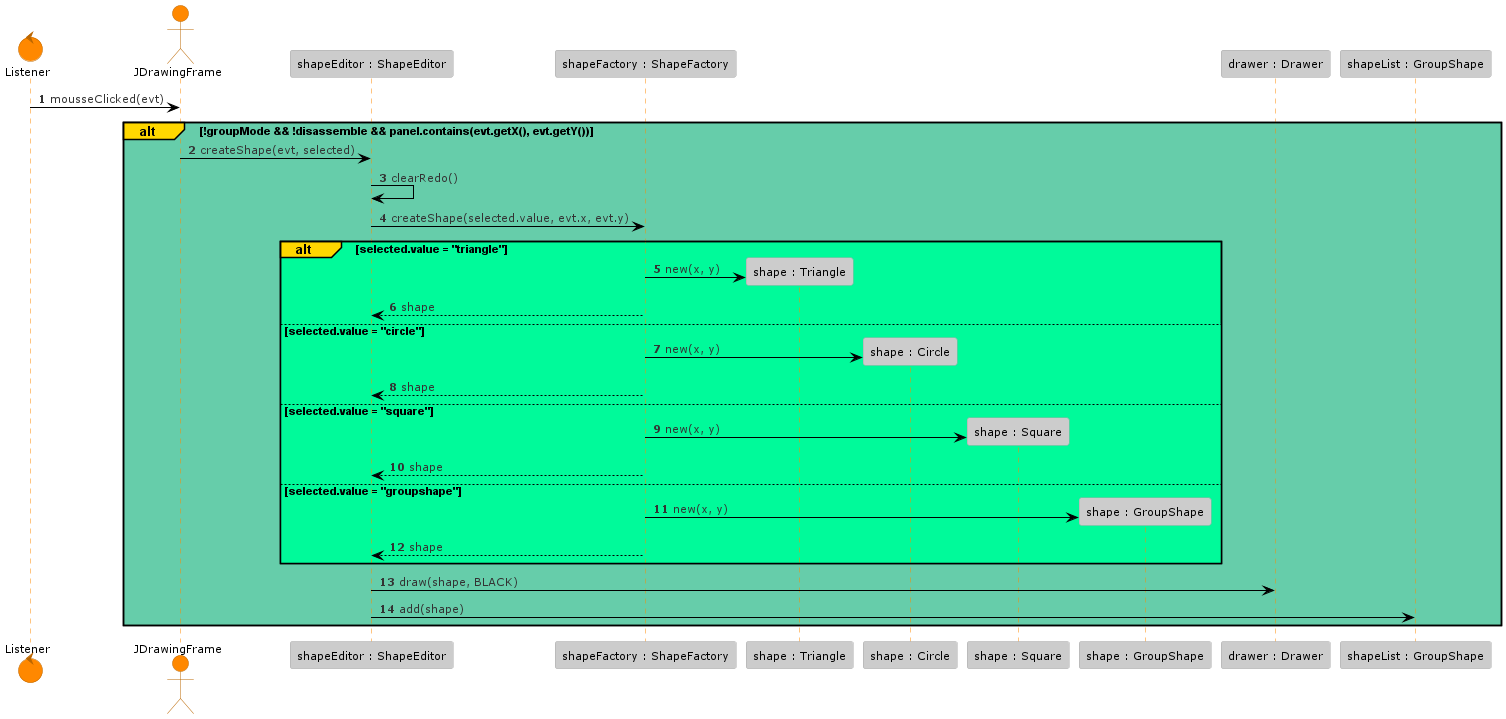

The diagram above was rendered by PlantUML. Its source (embedded in the PNG):
@startuml
'https://plantuml.com/sequence-diagram
!theme reddress-lightorange
autonumber
control Listener
actor JDrawingFrame
participant "shapeEditor : ShapeEditor" as shapeEditor
participant "shapeFactory : ShapeFactory" as shapeFactory
participant "shape : Triangle" as triangle
participant "shape : Circle" as circle
participant "shape : Square" as square
participant "shape : GroupShape" as groupshape
participant "drawer : Drawer" as drawer
participant "shapeList : GroupShape" as shapeList


Listener -> JDrawingFrame : mousseClicked(evt)
alt#Gold #mediumAquaMarine !groupMode && !disassemble && panel.contains(evt.getX(), evt.getY())
    JDrawingFrame -> shapeEditor : createShape(evt, selected)
    shapeEditor -> shapeEditor : clearRedo()
    shapeEditor -> shapeFactory : createShape(selected.value, evt.x, evt.y)
    alt#Gold #Mediumspringgreen selected.value = "triangle"
        create triangle
        shapeFactory -> triangle : new(x, y)
        shapeFactory --> shapeEditor : shape
    else selected.value = "circle"
        create circle
        shapeFactory -> circle : new(x, y)
        shapeFactory --> shapeEditor : shape
    else selected.value = "square"
        create square
        shapeFactory -> square : new(x, y)
        shapeFactory --> shapeEditor : shape
    else selected.value = "groupshape"
        create groupshape
        shapeFactory -> groupshape : new(x, y)
        shapeFactory --> shapeEditor : shape
    end
    shapeEditor -> drawer : draw(shape, BLACK)
    shapeEditor -> shapeList : add(shape)
end


@enduml